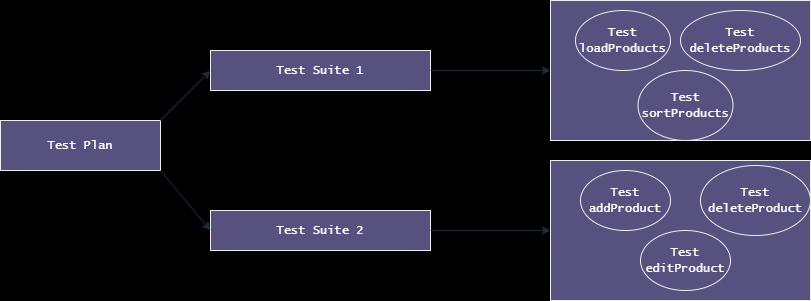

The diagram above was exported from draw.io. Its source (the exported page's mxGraphModel, read from the mxfile embedded in the PNG):
<mxGraphModel dx="1434" dy="772" grid="1" gridSize="10" guides="1" tooltips="1" connect="1" arrows="1" fold="1" page="1" pageScale="1" pageWidth="850" pageHeight="1100" background="#000000" math="0" shadow="0">
  <root>
    <mxCell id="0" />
    <mxCell id="1" parent="0" />
    <mxCell id="YtMUtGPT7aSidbD-Z4N9-27" value="" style="rounded=0;whiteSpace=wrap;html=1;labelBackgroundColor=none;fillColor=#56517E;strokeColor=#EEEEEE;fontColor=#FFFFFF;" vertex="1" parent="1">
      <mxGeometry x="560" y="160" width="260" height="140" as="geometry" />
    </mxCell>
    <mxCell id="YtMUtGPT7aSidbD-Z4N9-1" value="&lt;font face=&quot;Lucida Console&quot;&gt;Test Plan&lt;/font&gt;" style="rounded=0;whiteSpace=wrap;html=1;labelBackgroundColor=none;fillColor=#56517E;strokeColor=#EEEEEE;fontColor=#FFFFFF;" vertex="1" parent="1">
      <mxGeometry x="10" y="280" width="160" height="50" as="geometry" />
    </mxCell>
    <mxCell id="YtMUtGPT7aSidbD-Z4N9-3" value="&lt;font face=&quot;Lucida Console&quot;&gt;Test Suite 1&lt;/font&gt;" style="rounded=0;whiteSpace=wrap;html=1;labelBackgroundColor=none;fillColor=#56517E;strokeColor=#EEEEEE;fontColor=#FFFFFF;" vertex="1" parent="1">
      <mxGeometry x="220" y="210" width="220" height="40" as="geometry" />
    </mxCell>
    <mxCell id="YtMUtGPT7aSidbD-Z4N9-4" value="&lt;font face=&quot;Lucida Console&quot;&gt;Test Suite 2&lt;/font&gt;" style="rounded=0;whiteSpace=wrap;html=1;labelBackgroundColor=none;fillColor=#56517E;strokeColor=#EEEEEE;fontColor=#FFFFFF;" vertex="1" parent="1">
      <mxGeometry x="220" y="370" width="220" height="40" as="geometry" />
    </mxCell>
    <mxCell id="YtMUtGPT7aSidbD-Z4N9-8" value="" style="endArrow=classic;html=1;rounded=0;exitX=1;exitY=0;exitDx=0;exitDy=0;labelBackgroundColor=none;strokeColor=#182E3E;fontColor=default;" edge="1" parent="1" source="YtMUtGPT7aSidbD-Z4N9-1">
      <mxGeometry width="50" height="50" relative="1" as="geometry">
        <mxPoint x="180" y="270" as="sourcePoint" />
        <mxPoint x="220" y="230" as="targetPoint" />
        <Array as="points">
          <mxPoint x="200" y="250" />
        </Array>
      </mxGeometry>
    </mxCell>
    <mxCell id="YtMUtGPT7aSidbD-Z4N9-11" value="" style="endArrow=classic;html=1;rounded=0;exitX=1;exitY=1;exitDx=0;exitDy=0;entryX=0;entryY=0.5;entryDx=0;entryDy=0;labelBackgroundColor=none;strokeColor=#182E3E;fontColor=default;" edge="1" parent="1" source="YtMUtGPT7aSidbD-Z4N9-1" target="YtMUtGPT7aSidbD-Z4N9-4">
      <mxGeometry width="50" height="50" relative="1" as="geometry">
        <mxPoint x="120" y="430" as="sourcePoint" />
        <mxPoint x="170" y="380" as="targetPoint" />
      </mxGeometry>
    </mxCell>
    <mxCell id="YtMUtGPT7aSidbD-Z4N9-19" value="" style="endArrow=classic;html=1;rounded=0;exitX=1;exitY=0.5;exitDx=0;exitDy=0;entryX=0;entryY=0.5;entryDx=0;entryDy=0;labelBackgroundColor=none;strokeColor=#182E3E;fontColor=default;" edge="1" parent="1" source="YtMUtGPT7aSidbD-Z4N9-4" target="YtMUtGPT7aSidbD-Z4N9-29">
      <mxGeometry width="50" height="50" relative="1" as="geometry">
        <mxPoint x="470" y="400" as="sourcePoint" />
        <mxPoint x="550" y="387.5" as="targetPoint" />
      </mxGeometry>
    </mxCell>
    <mxCell id="YtMUtGPT7aSidbD-Z4N9-20" value="" style="endArrow=classic;html=1;rounded=0;exitX=1;exitY=0.5;exitDx=0;exitDy=0;entryX=0;entryY=0.5;entryDx=0;entryDy=0;labelBackgroundColor=none;strokeColor=#182E3E;fontColor=default;" edge="1" parent="1" source="YtMUtGPT7aSidbD-Z4N9-3" target="YtMUtGPT7aSidbD-Z4N9-27">
      <mxGeometry width="50" height="50" relative="1" as="geometry">
        <mxPoint x="490" y="250" as="sourcePoint" />
        <mxPoint x="568.0999999999999" y="192.54999999999995" as="targetPoint" />
      </mxGeometry>
    </mxCell>
    <mxCell id="YtMUtGPT7aSidbD-Z4N9-22" value="&lt;font face=&quot;Lucida Console&quot;&gt;Test loadProducts&lt;/font&gt;" style="ellipse;whiteSpace=wrap;html=1;labelBackgroundColor=none;fillColor=#56517E;strokeColor=#EEEEEE;fontColor=#FFFFFF;" vertex="1" parent="1">
      <mxGeometry x="585" y="170" width="95" height="60" as="geometry" />
    </mxCell>
    <mxCell id="YtMUtGPT7aSidbD-Z4N9-24" value="&lt;font face=&quot;Lucida Console&quot;&gt;Test deleteProducts&lt;/font&gt;" style="ellipse;whiteSpace=wrap;html=1;labelBackgroundColor=none;fillColor=#56517E;strokeColor=#EEEEEE;fontColor=#FFFFFF;" vertex="1" parent="1">
      <mxGeometry x="690" y="170" width="120" height="60" as="geometry" />
    </mxCell>
    <mxCell id="YtMUtGPT7aSidbD-Z4N9-25" value="&lt;font face=&quot;Lucida Console&quot;&gt;Test sortProducts&lt;/font&gt;" style="ellipse;whiteSpace=wrap;html=1;labelBackgroundColor=none;fillColor=#56517E;strokeColor=#EEEEEE;fontColor=#FFFFFF;" vertex="1" parent="1">
      <mxGeometry x="647.5" y="230" width="95" height="70" as="geometry" />
    </mxCell>
    <mxCell id="YtMUtGPT7aSidbD-Z4N9-29" value="&lt;span style=&quot;color: rgba(0, 0, 0, 0); font-family: monospace; font-size: 0px; text-align: start; text-wrap-mode: nowrap;&quot;&gt;%3CmxGraphModel%3E%3Croot%3E%3CmxCell%20id%3D%220%22%2F%3E%3CmxCell%20id%3D%221%22%20parent%3D%220%22%2F%3E%3CmxCell%20id%3D%222%22%20value%3D%22Test%20addProduct%22%20style%3D%22ellipse%3BwhiteSpace%3Dwrap%3Bhtml%3D1%3B%22%20vertex%3D%221%22%20parent%3D%221%22%3E%3CmxGeometry%20x%3D%22610%22%20y%3D%22320%22%20width%3D%2280%22%20height%3D%2260%22%20as%3D%22geometry%22%2F%3E%3C%2FmxCell%3E%3C%2Froot%3E%3C%2FmxGraphModel%3E&lt;/span&gt;" style="rounded=0;whiteSpace=wrap;html=1;labelBackgroundColor=none;fillColor=#56517E;strokeColor=#EEEEEE;fontColor=#FFFFFF;" vertex="1" parent="1">
      <mxGeometry x="560" y="320" width="260" height="140" as="geometry" />
    </mxCell>
    <mxCell id="YtMUtGPT7aSidbD-Z4N9-30" value="&lt;font face=&quot;Lucida Console&quot;&gt;Test addProduct&lt;/font&gt;" style="ellipse;whiteSpace=wrap;html=1;labelBackgroundColor=none;fillColor=#56517E;strokeColor=#EEEEEE;fontColor=#FFFFFF;" vertex="1" parent="1">
      <mxGeometry x="590" y="330" width="90" height="60" as="geometry" />
    </mxCell>
    <mxCell id="YtMUtGPT7aSidbD-Z4N9-31" value="&lt;font face=&quot;Lucida Console&quot;&gt;Test deleteProduct&lt;/font&gt;" style="ellipse;whiteSpace=wrap;html=1;labelBackgroundColor=none;fillColor=#56517E;strokeColor=#EEEEEE;fontColor=#FFFFFF;" vertex="1" parent="1">
      <mxGeometry x="710" y="325" width="110" height="70" as="geometry" />
    </mxCell>
    <mxCell id="YtMUtGPT7aSidbD-Z4N9-32" value="&lt;font face=&quot;Lucida Console&quot;&gt;Test editProduct&lt;/font&gt;" style="ellipse;whiteSpace=wrap;html=1;labelBackgroundColor=none;fillColor=#56517E;strokeColor=#EEEEEE;fontColor=#FFFFFF;" vertex="1" parent="1">
      <mxGeometry x="650" y="390" width="90" height="60" as="geometry" />
    </mxCell>
  </root>
</mxGraphModel>